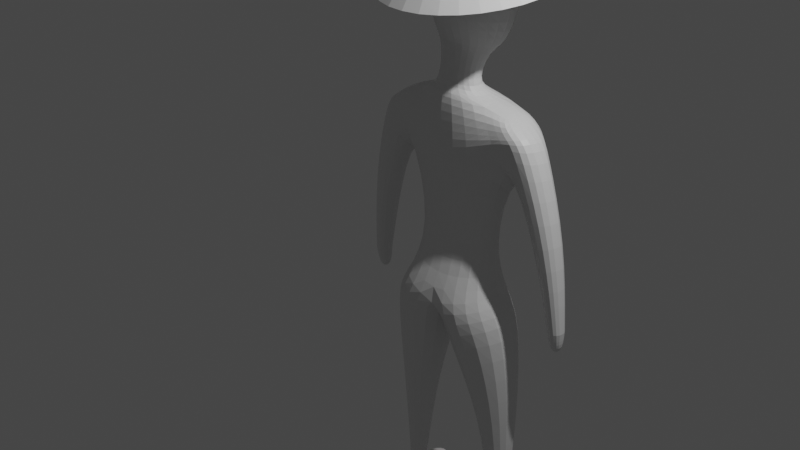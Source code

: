# Source: Basic_Female_Body.blend  (saved by Blender 2.90.8; exported with 4.5.12 LTS)
import bpy
from mathutils import Matrix  # noqa: F401  (used for matrix-valued properties, if any)

bpy.ops.wm.read_factory_settings(use_empty=True)
scene = bpy.context.scene
scene.name = 'Scene'

# ---- collections
col_collection = bpy.data.collections.new('Collection'); scene.collection.children.link(col_collection)

# ---- materials (node trees are filled in below, after node groups)
mat_material = bpy.data.materials.new('Material')
mat_material.alpha_threshold = 0.0
mat_material.use_transparent_shadow = False
mat_material.line_color = (0.0, 0.0, 0.0, 1.0)

# ---- material node trees
mat_material.use_nodes = True; mat_material.node_tree.nodes.clear()
_N = mat_material.node_tree.nodes; _L = mat_material.node_tree.links
n0 = _N.new('ShaderNodeOutputMaterial'); n0.name = 'Material Output'; n0.location = (300, 300)
n1 = _N.new('ShaderNodeBsdfPrincipled'); n1.name = 'Principled BSDF'; n1.location = (10, 300)
n1.distribution = 'GGX'
n1.subsurface_method = 'BURLEY'
n1.inputs[2].default_value = 0.4
n1.inputs[3].default_value = 1.45
n1.inputs[27].default_value = (0.0, 0.0, 0.0, 1.0)
n1.inputs[28].default_value = 1.0
_L.new(n1.outputs[0], n0.inputs[0])
n0.is_active_output = True

# ---- world
world_world = bpy.data.worlds.new('World'); scene.world = world_world
world_world.use_nodes = True; world_world.node_tree.nodes.clear()
_N = world_world.node_tree.nodes; _L = world_world.node_tree.links
n0 = _N.new('ShaderNodeOutputWorld'); n0.name = 'World Output'; n0.location = (300, 300)
n1 = _N.new('ShaderNodeBackground'); n1.name = 'Background'; n1.location = (10, 300)
n1.inputs[0].default_value = (0.05088, 0.05088, 0.05088, 1.0)
_L.new(n1.outputs[0], n0.inputs[0])
n0.is_active_output = True
world_world.color = (0.05088, 0.05088, 0.05088)
world_world.use_sun_shadow = False
world_world.sun_shadow_jitter_overblur = 0.0

# ---- cameras
cam_camera = bpy.data.cameras.new('Camera')
cam_camera.clip_end = 100.0
cam_camera.ortho_scale = 7.314

# ---- lights
light_light = bpy.data.lights.new('Light', 'POINT')
light_light.transmission_factor = 0.0
light_light.energy = 1000.0
light_light.shadow_soft_size = 0.1
light_light.shadow_maximum_resolution = 0.006
light_light.use_absolute_resolution = True

# ---- meshes
me_cube = bpy.data.meshes.new('Cube')
me_cube.from_pydata([(0.0, 1.449, 1.05), (0.0, 1.096, -0.546), (0.0, 0.5047, 1.294), (0.0, 0.7742, -0.546), (-0.4703, 1.201, 1.153), (-0.456, 1.058, -0.546), (-0.4703, 0.7266, 1.153), (-0.456, 0.8439, -0.546), (-0.6161, 1.242, -1.037), (-0.6161, 0.4894, -1.037), (0.0, 1.317, -1.173), (0.0, 0.3086, -1.173), (-0.8662, 1.133, -2.56), (-0.8662, 0.7946, -2.56), (-0.4155, 1.243, -2.56), (-0.4155, 0.6847, -2.56), (-0.7901, 1.051, -3.963), (-0.7901, 0.8766, -3.963), (-0.5579, 1.108, -3.963), (-0.5579, 0.82, -3.963), (0.0, 1.392, -0.1401), (-0.6815, 0.6854, 0.9281), (0.0, 0.5047, 0.3125), (-0.6815, 1.049, 0.4755), (-1.068, 0.6854, 0.8173), (-0.7103, 0.6854, 1.054), (-0.7103, 1.16, 1.054), (-1.068, 1.16, 0.8173), (-1.222, 0.8974, -1.176), (-1.222, 1.101, -1.176), (-1.406, 0.8974, -1.169), (-1.406, 1.101, -1.169), (-1.255, 0.9558, -1.451), (-1.255, 1.093, -1.451), (-1.379, 0.9558, -1.447), (-1.379, 1.093, -1.447), (-1.343, 0.7914, -0.1759), (-1.057, 0.7914, -0.293), (-1.343, 1.13, -0.1759), (-1.057, 1.13, -0.293), (-0.7901, 1.051, -4.082), (-0.7901, 0.8766, -4.082), (-0.5579, 1.108, -4.082), (-0.5579, 0.82, -4.082), (-0.5579, 1.49, -4.004), (-0.7901, 1.434, -4.004), (-0.5579, 1.49, -4.082), (-0.7901, 1.434, -4.082), (-0.7687, 0.8911, -3.86), (-0.5751, 0.8439, -3.86), (-0.7687, 1.036, -3.86), (-0.5751, 1.084, -3.86), (0.0, 0.6421, 1.26), (-0.2103, 0.7151, 1.227), (0.0, 0.9439, 1.26), (-0.2103, 0.8709, 1.227), (0.0, 0.5896, 1.808), (-0.355, 0.7647, 1.749), (0.0, 1.498, 1.478), (-0.1631, 1.373, 1.536), (0.0, 0.3969, 2.221), (-0.3491, 0.5257, 2.163), (0.0, 1.53, 2.221), (-0.5622, 1.401, 2.121), (0.0, 0.6246, 2.631), (-0.3655, 0.6946, 2.573), (0.0, 1.342, 2.631), (-0.3655, 1.272, 2.573), (-0.2648, 0.7686, 1.617), (-0.2648, 1.082, 1.617), (0.0, 0.6701, 1.662), (0.0, 1.181, 1.618), (-0.6663, 0.706, 0.816), (0.0, 1.759, 0.4891), (0.0, 0.5047, 0.8032), (-0.6663, 1.464, 0.624), (-0.8962, 0.6854, 0.9355), (-0.8962, 1.16, 0.9355), (-0.03825, 0.3862, -1.657), (-0.03825, 1.308, -1.657), (-0.854, 1.23, -1.262), (-0.854, 0.5592, -1.262), (-1.406, 0.8974, -1.169), (-1.222, 0.8974, -1.176), (-1.222, 1.101, -1.176), (-1.406, 1.101, -1.169), (-1.406, 0.8974, -1.169), (-1.406, 1.101, -1.169), (-1.222, 0.8974, -1.176), (-1.222, 1.101, -1.176)], [], [(0, 4, 55, 54), (74, 2, 6, 72), (72, 6, 25, 76), (5, 1, 10, 8), (75, 4, 0, 73), (79, 78, 15, 14), (3, 7, 9, 11), (7, 5, 8, 9), (49, 48, 17, 19), (80, 79, 14, 12), (78, 81, 13, 15), (81, 80, 12, 13), (18, 19, 43, 42), (48, 50, 16, 17), (51, 49, 19, 18), (50, 51, 18, 16), (5, 23, 20, 1), (7, 21, 23, 5), (3, 22, 21, 7), (76, 25, 26, 77), (6, 4, 26, 25), (88, 86, 30, 28), (75, 23, 27, 77), (83, 82, 34, 32), (86, 87, 31, 30), (89, 88, 28, 29), (87, 89, 29, 31), (33, 32, 34, 35), (84, 83, 32, 33), (85, 84, 33, 35), (82, 85, 35, 34), (27, 23, 39, 38), (23, 21, 37, 39), (24, 27, 38, 36), (21, 24, 36, 37), (40, 42, 43, 41), (40, 16, 45, 47), (19, 17, 41, 43), (17, 16, 40, 41), (45, 44, 46, 47), (16, 18, 44, 45), (18, 42, 46, 44), (42, 40, 47, 46), (12, 14, 51, 50), (14, 15, 49, 51), (13, 12, 50, 48), (15, 13, 48, 49), (69, 68, 57, 59), (6, 2, 52, 53), (4, 6, 53, 55), (58, 59, 63, 62), (68, 70, 56, 57), (71, 69, 59, 58), (63, 61, 65, 67), (57, 56, 60, 61), (59, 57, 61, 63), (66, 67, 65, 64), (61, 60, 64, 65), (62, 63, 67, 66), (54, 55, 69, 71), (53, 52, 70, 68), (55, 53, 68, 69), (4, 75, 77, 26), (24, 76, 77, 27), (23, 75, 73, 20), (21, 72, 76, 24), (22, 74, 72, 21), (9, 8, 80, 81), (11, 9, 81, 78), (8, 10, 79, 80), (10, 11, 78, 79), (30, 31, 85, 82), (31, 29, 84, 85), (29, 28, 83, 84), (28, 30, 82, 83), (38, 39, 89, 87), (39, 37, 88, 89), (36, 38, 87, 86), (37, 36, 86, 88)])
_uv = me_cube.uv_layers.new(name='UVMap')
_uv.uv.foreach_set('vector', [0.625, 0.5, 0.625, 0.25, 0.625, 0.25, 0.625, 0.5, 0.5454, 0.75, 0.625, 0.75, 0.625, 1.0, 0.5454, 1.0, 0.5454, 1.0, 0.625, 1.0, 0.625, 1.0, 0.5454, 1.0, 0.375, 0.25, 0.375, 0.5, 0.375, 0.5, 0.375, 0.25, 0.5454, 0.25, 0.625, 0.25, 0.625, 0.5, 0.5454, 0.5, 0.0, 0.0, 0.0, 0.0, 0.0, 0.0, 0.0, 0.0, 0.375, 0.75, 0.375, 1.0, 0.375, 1.0, 0.375, 0.75, 0.375, 0.0, 0.375, 0.25, 0.375, 0.25, 0.375, 0.0, 0.375, 0.75, 0.375, 1.0, 0.375, 1.0, 0.375, 0.75, 0.375, 0.25, 0.375, 0.5, 0.375, 0.5, 0.375, 0.25, 0.375, 0.75, 0.375, 1.0, 0.375, 1.0, 0.375, 0.75, 0.375, 0.0, 0.375, 0.25, 0.375, 0.25, 0.375, 0.0, 0.0, 0.0, 0.0, 0.0, 0.0, 0.0, 0.0, 0.0, 0.375, 0.0, 0.375, 0.25, 0.375, 0.25, 0.375, 0.0, 0.0, 0.0, 0.0, 0.0, 0.0, 0.0, 0.0, 0.0, 0.375, 0.25, 0.375, 0.5, 0.375, 0.5, 0.375, 0.25, 0.375, 0.25, 0.4657, 0.25, 0.4657, 0.5, 0.375, 0.5, 0.375, 0.0, 0.4657, 0.0, 0.4657, 0.25, 0.375, 0.25, 0.375, 0.75, 0.4657, 0.75, 0.4657, 1.0, 0.375, 1.0, 0.5454, 0.0, 0.625, 0.0, 0.625, 0.25, 0.5454, 0.25, 0.875, 0.75, 0.875, 0.5, 0.875, 0.5, 0.875, 0.75, 0.4657, 1.0, 0.4657, 1.0, 0.4657, 1.0, 0.4657, 1.0, 0.5454, 0.25, 0.4657, 0.25, 0.4657, 0.25, 0.5454, 0.25, 0.4657, 1.0, 0.4657, 1.0, 0.4657, 1.0, 0.4657, 1.0, 0.4657, 0.0, 0.4657, 0.25, 0.4657, 0.25, 0.4657, 0.0, 0.4657, 0.25, 0.4657, 0.0, 0.4657, 0.0, 0.4657, 0.25, 0.4657, 0.25, 0.4657, 0.25, 0.4657, 0.25, 0.4657, 0.25, 0.4657, 0.25, 0.4657, 0.0, 0.4657, 0.0, 0.4657, 0.25, 0.4657, 0.25, 0.4657, 0.0, 0.4657, 0.0, 0.4657, 0.25, 0.4657, 0.25, 0.4657, 0.25, 0.4657, 0.25, 0.4657, 0.25, 0.4657, 0.0, 0.4657, 0.25, 0.4657, 0.25, 0.4657, 0.0, 0.4657, 0.25, 0.4657, 0.25, 0.4657, 0.25, 0.4657, 0.25, 0.4657, 0.25, 0.4657, 0.0, 0.4657, 0.0, 0.4657, 0.25, 0.4657, 0.0, 0.4657, 0.25, 0.4657, 0.25, 0.4657, 0.0, 0.4657, 1.0, 0.4657, 1.0, 0.4657, 1.0, 0.4657, 1.0, 0.125, 0.5, 0.375, 0.5, 0.375, 0.75, 0.125, 0.75, 0.375, 0.25, 0.375, 0.25, 0.375, 0.25, 0.375, 0.25, 0.375, 0.75, 0.375, 1.0, 0.375, 1.0, 0.375, 0.75, 0.375, 0.0, 0.375, 0.25, 0.375, 0.25, 0.375, 0.0, 0.375, 0.25, 0.375, 0.5, 0.375, 0.5, 0.375, 0.25, 0.375, 0.25, 0.375, 0.5, 0.375, 0.5, 0.375, 0.25, 0.0, 0.0, 0.0, 0.0, 0.0, 0.0, 0.0, 0.0, 0.375, 0.5, 0.125, 0.5, 0.125, 0.5, 0.375, 0.5, 0.375, 0.25, 0.375, 0.5, 0.375, 0.5, 0.375, 0.25, 0.0, 0.0, 0.0, 0.0, 0.0, 0.0, 0.0, 0.0, 0.375, 0.0, 0.375, 0.25, 0.375, 0.25, 0.375, 0.0, 0.375, 0.75, 0.375, 1.0, 0.375, 1.0, 0.375, 0.75, 0.875, 0.5, 0.875, 0.75, 0.875, 0.75, 0.875, 0.5, 0.625, 1.0, 0.625, 0.75, 0.625, 0.75, 0.625, 1.0, 0.875, 0.5, 0.875, 0.75, 0.875, 0.75, 0.875, 0.5, 0.625, 0.5, 0.625, 0.25, 0.625, 0.25, 0.625, 0.5, 0.625, 1.0, 0.625, 0.75, 0.625, 0.75, 0.625, 1.0, 0.625, 0.5, 0.625, 0.25, 0.625, 0.25, 0.625, 0.5, 0.875, 0.5, 0.875, 0.75, 0.875, 0.75, 0.875, 0.5, 0.625, 1.0, 0.625, 0.75, 0.625, 0.75, 0.625, 1.0, 0.875, 0.5, 0.875, 0.75, 0.875, 0.75, 0.875, 0.5, 0.625, 0.5, 0.875, 0.5, 0.875, 0.75, 0.625, 0.75, 0.625, 1.0, 0.625, 0.75, 0.625, 0.75, 0.625, 1.0, 0.625, 0.5, 0.625, 0.25, 0.625, 0.25, 0.625, 0.5, 0.625, 0.5, 0.625, 0.25, 0.625, 0.25, 0.625, 0.5, 0.625, 1.0, 0.625, 0.75, 0.625, 0.75, 0.625, 1.0, 0.875, 0.5, 0.875, 0.75, 0.875, 0.75, 0.875, 0.5, 0.625, 0.25, 0.5454, 0.25, 0.5454, 0.25, 0.625, 0.25, 0.4657, 0.0, 0.5454, 0.0, 0.5454, 0.25, 0.4657, 0.25, 0.4657, 0.25, 0.5454, 0.25, 0.5454, 0.5, 0.4657, 0.5, 0.4657, 1.0, 0.5454, 1.0, 0.5454, 1.0, 0.4657, 1.0, 0.4657, 0.75, 0.5454, 0.75, 0.5454, 1.0, 0.4657, 1.0, 0.375, 0.0, 0.375, 0.25, 0.375, 0.25, 0.375, 0.0, 0.375, 0.75, 0.375, 1.0, 0.375, 1.0, 0.375, 0.75, 0.375, 0.25, 0.375, 0.5, 0.375, 0.5, 0.375, 0.25, 0.0, 0.0, 0.0, 0.0, 0.0, 0.0, 0.0, 0.0, 0.4657, 0.0, 0.4657, 0.25, 0.4657, 0.25, 0.4657, 0.0, 0.4657, 0.25, 0.4657, 0.25, 0.4657, 0.25, 0.4657, 0.25, 0.4657, 0.25, 0.4657, 0.0, 0.4657, 0.0, 0.4657, 0.25, 0.4657, 1.0, 0.4657, 1.0, 0.4657, 1.0, 0.4657, 1.0, 0.4657, 0.25, 0.4657, 0.25, 0.4657, 0.25, 0.4657, 0.25, 0.4657, 0.25, 0.4657, 0.0, 0.4657, 0.0, 0.4657, 0.25, 0.4657, 0.0, 0.4657, 0.25, 0.4657, 0.25, 0.4657, 0.0, 0.4657, 1.0, 0.4657, 1.0, 0.4657, 1.0, 0.4657, 1.0])
me_cube.materials.append(mat_material)
me_cube.use_remesh_preserve_volume = False
me_cube.use_remesh_preserve_attributes = False
me_cube.use_mirror_vertex_groups = False
me_cube.update()
me_cylinder_001 = bpy.data.meshes.new('Cylinder.001')
me_cylinder_001.from_pydata([(-0.01473, 1.06, -1.032), (-0.1578, 0.3006, 0.7646), (0.1808, 1.048, -1.033), (-0.1531, 0.3017, 0.7783), (0.3696, 0.9975, -1.034), (-0.1481, 0.2999, 0.7918), (0.5445, 0.9119, -1.036), (-0.143, 0.2954, 0.8046), (0.6987, 0.7942, -1.036), (-0.138, 0.2882, 0.8162), (0.8264, 0.6489, -1.036), (-0.1332, 0.2788, 0.8262), (0.9225, 0.4816, -1.036), (-0.1289, 0.2674, 0.8342), (0.9834, 0.2985, -1.035), (-0.1253, 0.2546, 0.8398), (1.007, 0.1067, -1.035), (-0.1224, 0.2406, 0.8429), (0.9912, -0.08661, -1.034), (-0.1204, 0.2263, 0.8433), (0.9378, -0.274, -1.034), (-0.1193, 0.212, 0.841), (0.8484, -0.4481, -1.034), (-0.1193, 0.1983, 0.8361), (0.7262, -0.6025, -1.035), (-0.1203, 0.1857, 0.8289), (0.576, -0.7312, -1.036), (-0.1222, 0.1748, 0.8195), (0.4037, -0.8291, -1.037), (-0.125, 0.1659, 0.8083), (0.2158, -0.8926, -1.039), (-0.1286, 0.1595, 0.7958), (0.01963, -0.919, -1.039), (-0.1328, 0.1556, 0.7825), (-0.1773, -0.9071, -1.04), (-0.1375, 0.1546, 0.7688), (-0.3673, -0.8574, -1.04), (-0.1425, 0.1564, 0.7552), (-0.5428, -0.7719, -1.04), (-0.1476, 0.1609, 0.7424), (-0.6972, -0.6537, -1.039), (-0.1527, 0.168, 0.7308), (-0.8243, -0.5076, -1.038), (-0.1574, 0.1774, 0.7208), (-0.9195, -0.3389, -1.037), (-0.1617, 0.1888, 0.7129), (-0.979, -0.1545, -1.035), (-0.1654, 0.2017, 0.7072), (-1.001, 0.03872, -1.034), (-0.1683, 0.2156, 0.7041), (-0.984, 0.233, -1.033), (-0.1703, 0.23, 0.7037), (-0.9295, 0.4208, -1.032), (-0.1713, 0.2443, 0.706), (-0.8393, 0.595, -1.031), (-0.1713, 0.258, 0.7109), (-0.7171, 0.7489, -1.03), (-0.1704, 0.2705, 0.7181), (-0.5675, 0.8766, -1.03), (-0.1685, 0.2814, 0.7275), (-0.3961, 0.9733, -1.03), (-0.1657, 0.2903, 0.7387), (-0.2095, 1.035, -1.031), (-0.1621, 0.2968, 0.7512), (0.206, 0.4408, 0.1763), (0.2644, 0.4335, 0.1679), (0.3202, 0.4148, 0.1598), (0.3714, 0.3854, 0.1524), (0.4159, 0.3465, 0.146), (0.452, 0.2996, 0.1407), (0.4784, 0.2465, 0.1368), (0.494, 0.1892, 0.1345), (0.4983, 0.1299, 0.1337), (0.491, 0.07091, 0.1347), (0.4724, 0.01449, 0.1372), (0.4434, -0.0372, 0.1413), (0.4049, -0.08217, 0.1468), (0.3584, -0.1187, 0.1533), (0.3058, -0.1454, 0.1608), (0.2491, -0.1612, 0.169), (0.1904, -0.1655, 0.1774), (0.132, -0.1581, 0.1858), (0.07619, -0.1394, 0.1938), (0.02503, -0.11, 0.2012), (-0.01948, -0.07117, 0.2077), (-0.05561, -0.02426, 0.213), (-0.082, 0.02886, 0.2168), (-0.09761, 0.08617, 0.2192), (-0.1019, 0.1455, 0.2199), (-0.09458, 0.2045, 0.219), (-0.07604, 0.2609, 0.2164), (-0.04697, 0.3126, 0.2123), (-0.008472, 0.3575, 0.2069), (0.03797, 0.3941, 0.2003), (0.09056, 0.4207, 0.1928), (0.1473, 0.4365, 0.1847), (0.09442, 0.7289, -0.7471), (0.2139, 0.695, -0.7576), (0.3243, 0.6388, -0.767), (0.4214, 0.5624, -0.7749), (0.5014, 0.4688, -0.7813), (0.561, 0.3614, -0.7859), (0.5979, 0.2445, -0.7886), (0.6108, 0.1224, -0.7894), (0.5993, 4.729e-05, -0.7884), (0.5639, -0.1177, -0.7855), (0.5059, -0.2265, -0.781), (0.4273, -0.3224, -0.7751), (0.3314, -0.4015, -0.7678), (0.2217, -0.4607, -0.7594), (0.1027, -0.4978, -0.7502), (-0.02119, -0.5114, -0.7403), (-0.1451, -0.5011, -0.7302), (-0.2643, -0.4672, -0.7202), (-0.3743, -0.4111, -0.7106), (-0.471, -0.3348, -0.7018), (-0.5506, -0.2413, -0.6941), (-0.6102, -0.1342, -0.6878), (-0.6471, -0.01766, -0.6835), (-0.66, 0.1041, -0.6814), (-0.6485, 0.2264, -0.6816), (-0.6133, 0.3442, -0.684), (-0.5554, 0.4531, -0.6888), (-0.4771, 0.549, -0.6955), (-0.3816, 0.6282, -0.704), (-0.2723, 0.6877, -0.7139), (-0.1535, 0.7252, -0.7248), (-0.02964, 0.7391, -0.736), (0.1417, 0.9589, -0.9362), (0.3121, 0.9136, -0.9391), (0.47, 0.8363, -0.9414), (0.6093, 0.7301, -0.943), (0.7247, 0.5989, -0.944), (0.8114, 0.4479, -0.9444), (0.8663, 0.2827, -0.9444), (0.8872, 0.1098, -0.944), (0.8734, -0.06435, -0.9434), (0.8255, -0.2327, -0.9427), (0.7453, -0.389, -0.9421), (0.6357, -0.5273, -0.9416), (0.5011, -0.6425, -0.9413), (0.3465, -0.73, -0.941), (0.1781, -0.7864, -0.9406), (0.002182, -0.8092, -0.9399), (-0.1743, -0.7978, -0.9389), (-0.3448, -0.7527, -0.9375), (-0.5026, -0.6756, -0.9357), (-0.6415, -0.5693, -0.9337), (-0.7565, -0.438, -0.9314), (-0.843, -0.2866, -0.9291), (-0.8975, -0.1212, -0.9269), (-0.9181, 0.05216, -0.9252), (-0.9041, 0.2266, -0.9239), (-0.8561, 0.3954, -0.9232), (-0.7757, 0.5519, -0.9232), (-0.6663, 0.6903, -0.9239), (-0.5321, 0.805, -0.9252), (-0.3781, 0.8921, -0.9274), (-0.2101, 0.948, -0.9301), (-0.03467, 0.9706, -0.9331), (0.08939, 0.5779, -0.37), (0.1763, 0.5676, -0.3818), (0.2596, 0.5405, -0.3931), (0.3359, 0.4976, -0.4035), (0.4024, 0.4405, -0.4125), (0.4565, 0.3714, -0.4199), (0.4961, 0.2932, -0.4253), (0.5198, 0.2088, -0.4286), (0.5266, 0.1213, -0.4296), (0.5162, 0.03411, -0.4284), (0.489, -0.04937, -0.4249), (0.4462, -0.126, -0.4193), (0.3893, -0.1927, -0.4117), (0.3204, -0.247, -0.4026), (0.2424, -0.2869, -0.3921), (0.1581, -0.3106, -0.3808), (0.0708, -0.3174, -0.369), (-0.01608, -0.3071, -0.3572), (-0.09929, -0.28, -0.3458), (-0.1756, -0.2371, -0.3353), (-0.2421, -0.1802, -0.326), (-0.2962, -0.1113, -0.3184), (-0.3359, -0.03305, -0.3128), (-0.3595, 0.05144, -0.3094), (-0.3663, 0.1389, -0.3082), (-0.3559, 0.2261, -0.3095), (-0.3287, 0.3096, -0.3131), (-0.2858, 0.3861, -0.3188), (-0.2289, 0.4529, -0.3266), (-0.1601, 0.5072, -0.3359), (-0.08215, 0.547, -0.3466), (0.002107, 0.5709, -0.3581), (0.1773, 0.4935, -0.03269), (0.2458, 0.4849, -0.04253), (0.3113, 0.4629, -0.05197), (0.3713, 0.4285, -0.06064), (0.4234, 0.3829, -0.06822), (0.4658, 0.3279, -0.0744), (0.4967, 0.2657, -0.07896), (0.515, 0.1985, -0.08171), (0.52, 0.1289, -0.08255), (0.5115, 0.05979, -0.08145), (0.4898, -0.006369, -0.07846), (0.4557, -0.06697, -0.07368), (0.4105, -0.1197, -0.06729), (0.3561, -0.1625, -0.05956), (0.2944, -0.1938, -0.05076), (0.2279, -0.2123, -0.04125), (0.1591, -0.2173, -0.03138), (0.09064, -0.2087, -0.02154), (0.02517, -0.1868, -0.0121), (-0.03481, -0.1524, -0.003428), (-0.08699, -0.1068, 0.004146), (-0.1294, -0.0518, 0.01033), (-0.1603, 0.01049, 0.01489), (-0.1786, 0.07768, 0.01764), (-0.1836, 0.1472, 0.01848), (-0.175, 0.2164, 0.01738), (-0.1533, 0.2825, 0.01439), (-0.1192, 0.3431, 0.009606), (-0.07409, 0.3958, 0.003225), (-0.01964, 0.4387, -0.004511), (0.04202, 0.4699, -0.01331), (0.1085, 0.4884, -0.02282), (0.126, 0.6306, -0.5838), (0.2238, 0.6007, -0.5959), (0.3138, 0.5525, -0.6068), (0.3925, 0.4877, -0.6163), (0.4568, 0.409, -0.6239), (0.5043, 0.3192, -0.6296), (0.533, 0.222, -0.633), (0.542, 0.1209, -0.6342), (0.531, 0.02033, -0.633), (0.5004, -0.07625, -0.6295), (0.4512, -0.1651, -0.6238), (0.3855, -0.2429, -0.6162), (0.3055, -0.3062, -0.6069), (0.2148, -0.353, -0.5962), (0.1165, -0.3815, -0.5845), (0.01465, -0.3905, -0.5721), (-0.08701, -0.3799, -0.5596), (-0.1845, -0.3498, -0.5473), (-0.2742, -0.3017, -0.5358), (-0.3526, -0.2371, -0.5255), (-0.4169, -0.1588, -0.5167), (-0.4644, -0.06955, -0.51), (-0.4933, 0.02705, -0.5057), (-0.5023, 0.1277, -0.5041), (-0.4913, 0.2283, -0.5052), (-0.4608, 0.3248, -0.5089), (-0.4119, 0.4136, -0.5151), (-0.3464, 0.4913, -0.5235), (-0.2667, 0.5553, -0.5338), (-0.1761, 0.6027, -0.5456), (-0.07785, 0.6317, -0.5581), (0.02413, 0.6411, -0.5711), (0.08298, 0.3685, 0.5907), (0.1061, 0.3682, 0.6062), (0.1288, 0.3615, 0.6214), (0.1503, 0.3489, 0.6357), (0.1698, 0.3307, 0.6486), (0.1865, 0.3078, 0.6596), (0.1998, 0.2808, 0.6683), (0.2091, 0.251, 0.6744), (0.2141, 0.2194, 0.6775), (0.2146, 0.1873, 0.6776), (0.2106, 0.1559, 0.6747), (0.2022, 0.1263, 0.6689), (0.1899, 0.09984, 0.6604), (0.1739, 0.07739, 0.6496), (0.155, 0.05986, 0.6368), (0.1339, 0.04791, 0.6226), (0.1113, 0.04201, 0.6074), (0.08823, 0.04238, 0.592), (0.06549, 0.04902, 0.5768), (0.04396, 0.06165, 0.5624), (0.02448, 0.07981, 0.5495), (0.007788, 0.1028, 0.5385), (-0.005467, 0.1297, 0.5298), (-0.01478, 0.1595, 0.5238), (-0.01979, 0.1911, 0.5206), (-0.02031, 0.2232, 0.5205), (-0.01631, 0.2547, 0.5234), (-0.007951, 0.2842, 0.5292), (0.004445, 0.3107, 0.5377), (0.0204, 0.3332, 0.5485), (0.03931, 0.3507, 0.5613), (0.06044, 0.3626, 0.5756), (0.225, 0.4095, 0.3593), (0.2686, 0.396, 0.3627), (0.3089, 0.3736, 0.3659), (0.3443, 0.3433, 0.3689), (0.3736, 0.3062, 0.3715), (0.3955, 0.2637, 0.3735), (0.4092, 0.2175, 0.3751), (0.4143, 0.1693, 0.376), (0.4105, 0.1209, 0.3762), (0.3979, 0.07435, 0.3758), (0.377, 0.03128, 0.3747), (0.3487, -0.006598, 0.373), (0.314, -0.03784, 0.3707), (0.2743, -0.06124, 0.368), (0.2311, -0.0759, 0.365), (0.186, -0.08126, 0.3617), (0.1408, -0.07711, 0.3583), (0.09724, -0.06362, 0.3549), (0.05696, -0.04129, 0.3517), (0.02151, -0.01098, 0.3487), (-0.007736, 0.02613, 0.3461), (-0.02965, 0.06862, 0.344), (-0.0434, 0.1149, 0.3425), (-0.04845, 0.1631, 0.3416), (-0.04461, 0.2114, 0.3414), (-0.03203, 0.258, 0.3418), (-0.01118, 0.3011, 0.3429), (0.01712, 0.3389, 0.3446), (0.0518, 0.3702, 0.3468), (0.09151, 0.3936, 0.3495), (0.1347, 0.4083, 0.3526), (0.1798, 0.4136, 0.3559), (-0.3432, 0.2193, 0.844), (-0.3442, 0.219, 0.8409), (-0.342, 0.2189, 0.847), (-0.3409, 0.2179, 0.8499), (-0.3398, 0.2163, 0.8525), (-0.3387, 0.2142, 0.8547), (-0.3377, 0.2116, 0.8565), (-0.3369, 0.2087, 0.8577), (-0.3363, 0.2056, 0.8584), (-0.3358, 0.2024, 0.8585), (-0.3356, 0.1992, 0.858), (-0.3356, 0.1961, 0.8569), (-0.3358, 0.1933, 0.8553), (-0.3362, 0.1909, 0.8532), (-0.3369, 0.1889, 0.8507), (-0.3377, 0.1875, 0.8479), (-0.3386, 0.1866, 0.8449), (-0.3397, 0.1864, 0.8418), (-0.3408, 0.1868, 0.8388), (-0.3419, 0.1878, 0.8359), (-0.3431, 0.1894, 0.8333), (-0.3441, 0.1915, 0.8311), (-0.3451, 0.194, 0.8293), (-0.3459, 0.1969, 0.8281), (-0.3465, 0.2, 0.8274), (-0.347, 0.2032, 0.8273), (-0.3472, 0.2064, 0.8278), (-0.3472, 0.2095, 0.8289), (-0.347, 0.2123, 0.8305), (-0.3466, 0.2148, 0.8326), (-0.346, 0.2167, 0.8351), (-0.3452, 0.2182, 0.8379)], [], [(256, 1, 3, 257), (257, 3, 5, 258), (258, 5, 7, 259), (259, 7, 9, 260), (260, 9, 11, 261), (261, 11, 13, 262), (262, 13, 15, 263), (263, 15, 17, 264), (264, 17, 19, 265), (265, 19, 21, 266), (266, 21, 23, 267), (267, 23, 25, 268), (268, 25, 27, 269), (269, 27, 29, 270), (270, 29, 31, 271), (271, 31, 33, 272), (272, 33, 35, 273), (273, 35, 37, 274), (274, 37, 39, 275), (275, 39, 41, 276), (276, 41, 43, 277), (277, 43, 45, 278), (278, 45, 47, 279), (279, 47, 49, 280), (280, 49, 51, 281), (281, 51, 53, 282), (282, 53, 55, 283), (283, 55, 57, 284), (284, 57, 59, 285), (285, 59, 61, 286), (59, 57, 348, 349), (286, 61, 63, 287), (287, 63, 1, 256), (0, 2, 4, 6, 8, 10, 12, 14, 16, 18, 20, 22, 24, 26, 28, 30, 32, 34, 36, 38, 40, 42, 44, 46, 48, 50, 52, 54, 56, 58, 60, 62), (223, 95, 64, 192), (222, 94, 95, 223), (221, 93, 94, 222), (220, 92, 93, 221), (219, 91, 92, 220), (218, 90, 91, 219), (217, 89, 90, 218), (216, 88, 89, 217), (215, 87, 88, 216), (214, 86, 87, 215), (213, 85, 86, 214), (212, 84, 85, 213), (211, 83, 84, 212), (210, 82, 83, 211), (209, 81, 82, 210), (208, 80, 81, 209), (207, 79, 80, 208), (206, 78, 79, 207), (205, 77, 78, 206), (204, 76, 77, 205), (203, 75, 76, 204), (202, 74, 75, 203), (201, 73, 74, 202), (200, 72, 73, 201), (199, 71, 72, 200), (198, 70, 71, 199), (197, 69, 70, 198), (196, 68, 69, 197), (195, 67, 68, 196), (194, 66, 67, 195), (193, 65, 66, 194), (192, 64, 65, 193), (159, 127, 96, 128), (128, 96, 97, 129), (129, 97, 98, 130), (130, 98, 99, 131), (131, 99, 100, 132), (132, 100, 101, 133), (133, 101, 102, 134), (134, 102, 103, 135), (135, 103, 104, 136), (136, 104, 105, 137), (137, 105, 106, 138), (138, 106, 107, 139), (139, 107, 108, 140), (140, 108, 109, 141), (141, 109, 110, 142), (142, 110, 111, 143), (143, 111, 112, 144), (144, 112, 113, 145), (145, 113, 114, 146), (146, 114, 115, 147), (147, 115, 116, 148), (148, 116, 117, 149), (149, 117, 118, 150), (150, 118, 119, 151), (151, 119, 120, 152), (152, 120, 121, 153), (153, 121, 122, 154), (154, 122, 123, 155), (155, 123, 124, 156), (156, 124, 125, 157), (157, 125, 126, 158), (158, 126, 127, 159), (62, 158, 159, 0), (60, 157, 158, 62), (58, 156, 157, 60), (56, 155, 156, 58), (54, 154, 155, 56), (52, 153, 154, 54), (50, 152, 153, 52), (48, 151, 152, 50), (46, 150, 151, 48), (44, 149, 150, 46), (42, 148, 149, 44), (40, 147, 148, 42), (38, 146, 147, 40), (36, 145, 146, 38), (34, 144, 145, 36), (32, 143, 144, 34), (30, 142, 143, 32), (28, 141, 142, 30), (26, 140, 141, 28), (24, 139, 140, 26), (22, 138, 139, 24), (20, 137, 138, 22), (18, 136, 137, 20), (16, 135, 136, 18), (14, 134, 135, 16), (12, 133, 134, 14), (10, 132, 133, 12), (8, 131, 132, 10), (6, 130, 131, 8), (4, 129, 130, 6), (2, 128, 129, 4), (0, 159, 128, 2), (255, 160, 161, 224), (224, 161, 162, 225), (225, 162, 163, 226), (226, 163, 164, 227), (227, 164, 165, 228), (228, 165, 166, 229), (229, 166, 167, 230), (230, 167, 168, 231), (231, 168, 169, 232), (232, 169, 170, 233), (233, 170, 171, 234), (234, 171, 172, 235), (235, 172, 173, 236), (236, 173, 174, 237), (237, 174, 175, 238), (238, 175, 176, 239), (239, 176, 177, 240), (240, 177, 178, 241), (241, 178, 179, 242), (242, 179, 180, 243), (243, 180, 181, 244), (244, 181, 182, 245), (245, 182, 183, 246), (246, 183, 184, 247), (247, 184, 185, 248), (248, 185, 186, 249), (249, 186, 187, 250), (250, 187, 188, 251), (251, 188, 189, 252), (252, 189, 190, 253), (253, 190, 191, 254), (254, 191, 160, 255), (160, 192, 193, 161), (161, 193, 194, 162), (162, 194, 195, 163), (163, 195, 196, 164), (164, 196, 197, 165), (165, 197, 198, 166), (166, 198, 199, 167), (167, 199, 200, 168), (168, 200, 201, 169), (169, 201, 202, 170), (170, 202, 203, 171), (171, 203, 204, 172), (172, 204, 205, 173), (173, 205, 206, 174), (174, 206, 207, 175), (175, 207, 208, 176), (176, 208, 209, 177), (177, 209, 210, 178), (178, 210, 211, 179), (179, 211, 212, 180), (180, 212, 213, 181), (181, 213, 214, 182), (182, 214, 215, 183), (183, 215, 216, 184), (184, 216, 217, 185), (185, 217, 218, 186), (186, 218, 219, 187), (187, 219, 220, 188), (188, 220, 221, 189), (189, 221, 222, 190), (190, 222, 223, 191), (191, 223, 192, 160), (126, 254, 255, 127), (125, 253, 254, 126), (124, 252, 253, 125), (123, 251, 252, 124), (122, 250, 251, 123), (121, 249, 250, 122), (120, 248, 249, 121), (119, 247, 248, 120), (118, 246, 247, 119), (117, 245, 246, 118), (116, 244, 245, 117), (115, 243, 244, 116), (114, 242, 243, 115), (113, 241, 242, 114), (112, 240, 241, 113), (111, 239, 240, 112), (110, 238, 239, 111), (109, 237, 238, 110), (108, 236, 237, 109), (107, 235, 236, 108), (106, 234, 235, 107), (105, 233, 234, 106), (104, 232, 233, 105), (103, 231, 232, 104), (102, 230, 231, 103), (101, 229, 230, 102), (100, 228, 229, 101), (99, 227, 228, 100), (98, 226, 227, 99), (97, 225, 226, 98), (96, 224, 225, 97), (127, 255, 224, 96), (318, 287, 256, 319), (317, 286, 287, 318), (316, 285, 286, 317), (315, 284, 285, 316), (314, 283, 284, 315), (313, 282, 283, 314), (312, 281, 282, 313), (311, 280, 281, 312), (310, 279, 280, 311), (309, 278, 279, 310), (308, 277, 278, 309), (307, 276, 277, 308), (306, 275, 276, 307), (305, 274, 275, 306), (304, 273, 274, 305), (303, 272, 273, 304), (302, 271, 272, 303), (301, 270, 271, 302), (300, 269, 270, 301), (299, 268, 269, 300), (298, 267, 268, 299), (297, 266, 267, 298), (296, 265, 266, 297), (295, 264, 265, 296), (294, 263, 264, 295), (293, 262, 263, 294), (292, 261, 262, 293), (291, 260, 261, 292), (290, 259, 260, 291), (289, 258, 259, 290), (288, 257, 258, 289), (319, 256, 257, 288), (64, 319, 288, 65), (65, 288, 289, 66), (66, 289, 290, 67), (67, 290, 291, 68), (68, 291, 292, 69), (69, 292, 293, 70), (70, 293, 294, 71), (71, 294, 295, 72), (72, 295, 296, 73), (73, 296, 297, 74), (74, 297, 298, 75), (75, 298, 299, 76), (76, 299, 300, 77), (77, 300, 301, 78), (78, 301, 302, 79), (79, 302, 303, 80), (80, 303, 304, 81), (81, 304, 305, 82), (82, 305, 306, 83), (83, 306, 307, 84), (84, 307, 308, 85), (85, 308, 309, 86), (86, 309, 310, 87), (87, 310, 311, 88), (88, 311, 312, 89), (89, 312, 313, 90), (90, 313, 314, 91), (91, 314, 315, 92), (92, 315, 316, 93), (93, 316, 317, 94), (94, 317, 318, 95), (95, 318, 319, 64), (320, 321, 351, 350, 349, 348, 347, 346, 345, 344, 343, 342, 341, 340, 339, 338, 337, 336, 335, 334, 333, 332, 331, 330, 329, 328, 327, 326, 325, 324, 323, 322), (15, 13, 326, 327), (33, 31, 335, 336), (51, 49, 344, 345), (7, 5, 322, 323), (25, 23, 331, 332), (43, 41, 340, 341), (61, 59, 349, 350), (17, 15, 327, 328), (35, 33, 336, 337), (53, 51, 345, 346), (9, 7, 323, 324), (27, 25, 332, 333), (45, 43, 341, 342), (63, 61, 350, 351), (19, 17, 328, 329), (37, 35, 337, 338), (55, 53, 346, 347), (11, 9, 324, 325), (29, 27, 333, 334), (47, 45, 342, 343), (3, 1, 321, 320), (1, 63, 351, 321), (21, 19, 329, 330), (39, 37, 338, 339), (57, 55, 347, 348), (13, 11, 325, 326), (31, 29, 334, 335), (49, 47, 343, 344), (5, 3, 320, 322), (23, 21, 330, 331), (41, 39, 339, 340)])
_uv = me_cylinder_001.uv_layers.new(name='UVMap')
_uv.uv.foreach_set('vector', [1.0, 0.974, 1.0, 1.0, 0.9688, 1.0, 0.9688, 0.974, 0.9688, 0.974, 0.9688, 1.0, 0.9375, 1.0, 0.9375, 0.974, 0.9375, 0.974, 0.9375, 1.0, 0.9062, 1.0, 0.9062, 0.974, 0.9062, 0.974, 0.9062, 1.0, 0.875, 1.0, 0.875, 0.974, 0.875, 0.974, 0.875, 1.0, 0.8438, 1.0, 0.8438, 0.974, 0.8438, 0.974, 0.8438, 1.0, 0.8125, 1.0, 0.8125, 0.974, 0.8125, 0.974, 0.8125, 1.0, 0.7812, 1.0, 0.7812, 0.974, 0.7812, 0.974, 0.7812, 1.0, 0.75, 1.0, 0.75, 0.974, 0.75, 0.974, 0.75, 1.0, 0.7188, 1.0, 0.7188, 0.974, 0.7188, 0.974, 0.7188, 1.0, 0.6875, 1.0, 0.6875, 0.974, 0.6875, 0.974, 0.6875, 1.0, 0.6562, 1.0, 0.6562, 0.974, 0.6562, 0.974, 0.6562, 1.0, 0.625, 1.0, 0.625, 0.974, 0.625, 0.974, 0.625, 1.0, 0.5938, 1.0, 0.5937, 0.974, 0.5937, 0.974, 0.5938, 1.0, 0.5625, 1.0, 0.5625, 0.974, 0.5625, 0.974, 0.5625, 1.0, 0.5312, 1.0, 0.5312, 0.974, 0.5312, 0.974, 0.5312, 1.0, 0.5, 1.0, 0.5, 0.974, 0.5, 0.974, 0.5, 1.0, 0.4688, 1.0, 0.4688, 0.974, 0.4688, 0.974, 0.4688, 1.0, 0.4375, 1.0, 0.4375, 0.974, 0.4375, 0.974, 0.4375, 1.0, 0.4062, 1.0, 0.4062, 0.974, 0.4062, 0.974, 0.4062, 1.0, 0.375, 1.0, 0.375, 0.974, 0.375, 0.974, 0.375, 1.0, 0.3438, 1.0, 0.3438, 0.974, 0.3438, 0.974, 0.3438, 1.0, 0.3125, 1.0, 0.3125, 0.974, 0.3125, 0.974, 0.3125, 1.0, 0.2812, 1.0, 0.2812, 0.974, 0.2812, 0.974, 0.2812, 1.0, 0.25, 1.0, 0.25, 0.974, 0.25, 0.974, 0.25, 1.0, 0.2188, 1.0, 0.2188, 0.974, 0.2188, 0.974, 0.2188, 1.0, 0.1875, 1.0, 0.1875, 0.974, 0.1875, 0.974, 0.1875, 1.0, 0.1562, 1.0, 0.1563, 0.974, 0.1563, 0.974, 0.1562, 1.0, 0.125, 1.0, 0.125, 0.974, 0.125, 0.974, 0.125, 1.0, 0.09375, 1.0, 0.09375, 0.974, 0.09375, 0.974, 0.09375, 1.0, 0.0625, 1.0, 0.0625, 0.974, 0.09375, 1.0, 0.125, 1.0, 0.125, 1.0, 0.09375, 1.0, 0.0625, 0.974, 0.0625, 1.0, 0.03125, 1.0, 0.03125, 0.974, 0.03125, 0.974, 0.03125, 1.0, 0.0, 1.0, 0.0, 0.974, 0.75, 0.49, 0.7968, 0.4854, 0.8418, 0.4717, 0.8833, 0.4496, 0.9197, 0.4197, 0.9496, 0.3833, 0.9717, 0.3418, 0.9854, 0.2968, 0.99, 0.25, 0.9854, 0.2032, 0.9717, 0.1582, 0.9496, 0.1167, 0.9197, 0.08029, 0.8833, 0.05045, 0.8418, 0.02827, 0.7968, 0.01461, 0.75, 0.01, 0.7032, 0.01461, 0.6582, 0.02827, 0.6167, 0.05045, 0.5803, 0.08029, 0.5504, 0.1167, 0.5283, 0.1582, 0.5146, 0.2032, 0.51, 0.25, 0.5146, 0.2968, 0.5283, 0.3418, 0.5504, 0.3833, 0.5803, 0.4197, 0.6167, 0.4496, 0.6582, 0.4717, 0.7032, 0.4854, 0.03125, 0.8915, 0.03125, 0.9481, 0.0, 0.9481, 0.0, 0.8915, 0.0625, 0.8915, 0.0625, 0.9481, 0.03125, 0.9481, 0.03125, 0.8915, 0.09375, 0.8915, 0.09375, 0.9481, 0.0625, 0.9481, 0.0625, 0.8915, 0.125, 0.8915, 0.125, 0.9481, 0.09375, 0.9481, 0.09375, 0.8915, 0.1562, 0.8915, 0.1562, 0.9481, 0.125, 0.9481, 0.125, 0.8915, 0.1875, 0.8915, 0.1875, 0.9481, 0.1562, 0.9481, 0.1562, 0.8915, 0.2188, 0.8915, 0.2188, 0.9481, 0.1875, 0.9481, 0.1875, 0.8915, 0.25, 0.8915, 0.25, 0.9481, 0.2188, 0.9481, 0.2188, 0.8915, 0.2812, 0.8915, 0.2812, 0.9481, 0.25, 0.9481, 0.25, 0.8915, 0.3125, 0.8915, 0.3125, 0.9481, 0.2812, 0.9481, 0.2812, 0.8915, 0.3437, 0.8915, 0.3438, 0.9481, 0.3125, 0.9481, 0.3125, 0.8915, 0.375, 0.8915, 0.375, 0.9481, 0.3438, 0.9481, 0.3437, 0.8915, 0.4062, 0.8915, 0.4062, 0.9481, 0.375, 0.9481, 0.375, 0.8915, 0.4375, 0.8915, 0.4375, 0.9481, 0.4062, 0.9481, 0.4062, 0.8915, 0.4688, 0.8915, 0.4687, 0.9481, 0.4375, 0.9481, 0.4375, 0.8915, 0.5, 0.8915, 0.5, 0.9481, 0.4687, 0.9481, 0.4688, 0.8915, 0.5313, 0.8915, 0.5312, 0.9481, 0.5, 0.9481, 0.5, 0.8915, 0.5625, 0.8915, 0.5625, 0.9481, 0.5312, 0.9481, 0.5313, 0.8915, 0.5938, 0.8915, 0.5938, 0.9481, 0.5625, 0.9481, 0.5625, 0.8915, 0.625, 0.8915, 0.625, 0.9481, 0.5938, 0.9481, 0.5938, 0.8915, 0.6562, 0.8915, 0.6562, 0.9481, 0.625, 0.9481, 0.625, 0.8915, 0.6875, 0.8915, 0.6875, 0.9481, 0.6562, 0.9481, 0.6562, 0.8915, 0.7187, 0.8915, 0.7188, 0.9481, 0.6875, 0.9481, 0.6875, 0.8915, 0.75, 0.8915, 0.75, 0.9481, 0.7188, 0.9481, 0.7187, 0.8915, 0.7812, 0.8915, 0.7813, 0.9481, 0.75, 0.9481, 0.75, 0.8915, 0.8125, 0.8915, 0.8125, 0.9481, 0.7813, 0.9481, 0.7812, 0.8915, 0.8438, 0.8915, 0.8438, 0.9481, 0.8125, 0.9481, 0.8125, 0.8915, 0.875, 0.8915, 0.875, 0.9481, 0.8438, 0.9481, 0.8438, 0.8915, 0.9063, 0.8915, 0.9062, 0.9481, 0.875, 0.9481, 0.875, 0.8915, 0.9375, 0.8915, 0.9375, 0.9481, 0.9062, 0.9481, 0.9063, 0.8915, 0.9688, 0.8915, 0.9688, 0.9481, 0.9375, 0.9481, 0.9375, 0.8915, 1.0, 0.8915, 1.0, 0.9481, 0.9688, 0.9481, 0.9688, 0.8915, 1.0, 0.5642, 1.0, 0.6284, 0.9688, 0.6284, 0.9688, 0.5642, 0.9688, 0.5642, 0.9688, 0.6284, 0.9375, 0.6284, 0.9375, 0.5642, 0.9375, 0.5642, 0.9375, 0.6284, 0.9062, 0.6284, 0.9063, 0.5642, 0.9063, 0.5642, 0.9062, 0.6284, 0.875, 0.6284, 0.875, 0.5642, 0.875, 0.5642, 0.875, 0.6284, 0.8438, 0.6284, 0.8437, 0.5642, 0.8437, 0.5642, 0.8438, 0.6284, 0.8125, 0.6284, 0.8125, 0.5642, 0.8125, 0.5642, 0.8125, 0.6284, 0.7812, 0.6284, 0.7812, 0.5642, 0.7812, 0.5642, 0.7812, 0.6284, 0.75, 0.6284, 0.75, 0.5642, 0.75, 0.5642, 0.75, 0.6284, 0.7188, 0.6284, 0.7188, 0.5642, 0.7188, 0.5642, 0.7188, 0.6284, 0.6875, 0.6284, 0.6875, 0.5642, 0.6875, 0.5642, 0.6875, 0.6284, 0.6562, 0.6284, 0.6562, 0.5642, 0.6562, 0.5642, 0.6562, 0.6284, 0.625, 0.6284, 0.625, 0.5642, 0.625, 0.5642, 0.625, 0.6284, 0.5938, 0.6284, 0.5937, 0.5642, 0.5937, 0.5642, 0.5938, 0.6284, 0.5625, 0.6284, 0.5625, 0.5642, 0.5625, 0.5642, 0.5625, 0.6284, 0.5312, 0.6284, 0.5313, 0.5642, 0.5313, 0.5642, 0.5312, 0.6284, 0.5, 0.6284, 0.5, 0.5642, 0.5, 0.5642, 0.5, 0.6284, 0.4688, 0.6284, 0.4687, 0.5642, 0.4687, 0.5642, 0.4688, 0.6284, 0.4375, 0.6284, 0.4375, 0.5642, 0.4375, 0.5642, 0.4375, 0.6284, 0.4062, 0.6284, 0.4063, 0.5642, 0.4063, 0.5642, 0.4062, 0.6284, 0.375, 0.6284, 0.375, 0.5642, 0.375, 0.5642, 0.375, 0.6284, 0.3438, 0.6284, 0.3437, 0.5642, 0.3437, 0.5642, 0.3438, 0.6284, 0.3125, 0.6284, 0.3125, 0.5642, 0.3125, 0.5642, 0.3125, 0.6284, 0.2812, 0.6284, 0.2813, 0.5642, 0.2813, 0.5642, 0.2812, 0.6284, 0.25, 0.6284, 0.25, 0.5642, 0.25, 0.5642, 0.25, 0.6284, 0.2188, 0.6284, 0.2187, 0.5642, 0.2187, 0.5642, 0.2188, 0.6284, 0.1875, 0.6284, 0.1875, 0.5642, 0.1875, 0.5642, 0.1875, 0.6284, 0.1562, 0.6284, 0.1562, 0.5642, 0.1562, 0.5642, 0.1562, 0.6284, 0.125, 0.6284, 0.125, 0.5642, 0.125, 0.5642, 0.125, 0.6284, 0.09375, 0.6284, 0.09375, 0.5642, 0.09375, 0.5642, 0.09375, 0.6284, 0.0625, 0.6284, 0.0625, 0.5642, 0.0625, 0.5642, 0.0625, 0.6284, 0.03125, 0.6284, 0.03125, 0.5642, 0.03125, 0.5642, 0.03125, 0.6284, 0.0, 0.6284, 0.0, 0.5642, 0.03125, 0.5, 0.03125, 0.5642, 0.0, 0.5642, 0.0, 0.5, 0.0625, 0.5, 0.0625, 0.5642, 0.03125, 0.5642, 0.03125, 0.5, 0.09375, 0.5, 0.09375, 0.5642, 0.0625, 0.5642, 0.0625, 0.5, 0.125, 0.5, 0.125, 0.5642, 0.09375, 0.5642, 0.09375, 0.5, 0.1562, 0.5, 0.1562, 0.5642, 0.125, 0.5642, 0.125, 0.5, 0.1875, 0.5, 0.1875, 0.5642, 0.1562, 0.5642, 0.1562, 0.5, 0.2188, 0.5, 0.2187, 0.5642, 0.1875, 0.5642, 0.1875, 0.5, 0.25, 0.5, 0.25, 0.5642, 0.2187, 0.5642, 0.2188, 0.5, 0.2812, 0.5, 0.2813, 0.5642, 0.25, 0.5642, 0.25, 0.5, 0.3125, 0.5, 0.3125, 0.5642, 0.2813, 0.5642, 0.2812, 0.5, 0.3438, 0.5, 0.3437, 0.5642, 0.3125, 0.5642, 0.3125, 0.5, 0.375, 0.5, 0.375, 0.5642, 0.3437, 0.5642, 0.3438, 0.5, 0.4062, 0.5, 0.4063, 0.5642, 0.375, 0.5642, 0.375, 0.5, 0.4375, 0.5, 0.4375, 0.5642, 0.4063, 0.5642, 0.4062, 0.5, 0.4688, 0.5, 0.4687, 0.5642, 0.4375, 0.5642, 0.4375, 0.5, 0.5, 0.5, 0.5, 0.5642, 0.4687, 0.5642, 0.4688, 0.5, 0.5312, 0.5, 0.5313, 0.5642, 0.5, 0.5642, 0.5, 0.5, 0.5625, 0.5, 0.5625, 0.5642, 0.5313, 0.5642, 0.5312, 0.5, 0.5938, 0.5, 0.5937, 0.5642, 0.5625, 0.5642, 0.5625, 0.5, 0.625, 0.5, 0.625, 0.5642, 0.5937, 0.5642, 0.5938, 0.5, 0.6562, 0.5, 0.6562, 0.5642, 0.625, 0.5642, 0.625, 0.5, 0.6875, 0.5, 0.6875, 0.5642, 0.6562, 0.5642, 0.6562, 0.5, 0.7188, 0.5, 0.7188, 0.5642, 0.6875, 0.5642, 0.6875, 0.5, 0.75, 0.5, 0.75, 0.5642, 0.7188, 0.5642, 0.7188, 0.5, 0.7812, 0.5, 0.7812, 0.5642, 0.75, 0.5642, 0.75, 0.5, 0.8125, 0.5, 0.8125, 0.5642, 0.7812, 0.5642, 0.7812, 0.5, 0.8438, 0.5, 0.8437, 0.5642, 0.8125, 0.5642, 0.8125, 0.5, 0.875, 0.5, 0.875, 0.5642, 0.8437, 0.5642, 0.8438, 0.5, 0.9062, 0.5, 0.9063, 0.5642, 0.875, 0.5642, 0.875, 0.5, 0.9375, 0.5, 0.9375, 0.5642, 0.9063, 0.5642, 0.9062, 0.5, 0.9688, 0.5, 0.9688, 0.5642, 0.9375, 0.5642, 0.9375, 0.5, 1.0, 0.5, 1.0, 0.5642, 0.9688, 0.5642, 0.9688, 0.5, 1.0, 0.7316, 1.0, 0.8349, 0.9688, 0.8349, 0.9688, 0.7316, 0.9688, 0.7316, 0.9688, 0.8349, 0.9375, 0.8349, 0.9375, 0.7316, 0.9375, 0.7316, 0.9375, 0.8349, 0.9062, 0.8349, 0.9062, 0.7316, 0.9062, 0.7316, 0.9062, 0.8349, 0.875, 0.8349, 0.875, 0.7316, 0.875, 0.7316, 0.875, 0.8349, 0.8438, 0.8349, 0.8438, 0.7316, 0.8438, 0.7316, 0.8438, 0.8349, 0.8125, 0.8349, 0.8125, 0.7316, 0.8125, 0.7316, 0.8125, 0.8349, 0.7812, 0.8349, 0.7812, 0.7316, 0.7812, 0.7316, 0.7812, 0.8349, 0.75, 0.8349, 0.75, 0.7316, 0.75, 0.7316, 0.75, 0.8349, 0.7188, 0.8349, 0.7187, 0.7316, 0.7187, 0.7316, 0.7188, 0.8349, 0.6875, 0.8349, 0.6875, 0.7316, 0.6875, 0.7316, 0.6875, 0.8349, 0.6562, 0.8349, 0.6563, 0.7316, 0.6563, 0.7316, 0.6562, 0.8349, 0.625, 0.8349, 0.625, 0.7316, 0.625, 0.7316, 0.625, 0.8349, 0.5938, 0.8349, 0.5937, 0.7316, 0.5937, 0.7316, 0.5938, 0.8349, 0.5625, 0.8349, 0.5625, 0.7316, 0.5625, 0.7316, 0.5625, 0.8349, 0.5312, 0.8349, 0.5312, 0.7316, 0.5312, 0.7316, 0.5312, 0.8349, 0.5, 0.8349, 0.5, 0.7316, 0.5, 0.7316, 0.5, 0.8349, 0.4688, 0.8349, 0.4688, 0.7316, 0.4688, 0.7316, 0.4688, 0.8349, 0.4375, 0.8349, 0.4375, 0.7316, 0.4375, 0.7316, 0.4375, 0.8349, 0.4063, 0.8349, 0.4063, 0.7316, 0.4063, 0.7316, 0.4063, 0.8349, 0.375, 0.8349, 0.375, 0.7316, 0.375, 0.7316, 0.375, 0.8349, 0.3438, 0.8349, 0.3438, 0.7316, 0.3438, 0.7316, 0.3438, 0.8349, 0.3125, 0.8349, 0.3125, 0.7316, 0.3125, 0.7316, 0.3125, 0.8349, 0.2812, 0.8349, 0.2812, 0.7316, 0.2812, 0.7316, 0.2812, 0.8349, 0.25, 0.8349, 0.25, 0.7316, 0.25, 0.7316, 0.25, 0.8349, 0.2188, 0.8349, 0.2188, 0.7316, 0.2188, 0.7316, 0.2188, 0.8349, 0.1875, 0.8349, 0.1875, 0.7316, 0.1875, 0.7316, 0.1875, 0.8349, 0.1562, 0.8349, 0.1562, 0.7316, 0.1562, 0.7316, 0.1562, 0.8349, 0.125, 0.8349, 0.125, 0.7316, 0.125, 0.7316, 0.125, 0.8349, 0.09375, 0.8349, 0.09375, 0.7316, 0.09375, 0.7316, 0.09375, 0.8349, 0.0625, 0.8349, 0.0625, 0.7316, 0.0625, 0.7316, 0.0625, 0.8349, 0.03125, 0.8349, 0.03125, 0.7316, 0.03125, 0.7316, 0.03125, 0.8349, 0.0, 0.8349, 0.0, 0.7316, 1.0, 0.8349, 1.0, 0.8915, 0.9688, 0.8915, 0.9688, 0.8349, 0.9688, 0.8349, 0.9688, 0.8915, 0.9375, 0.8915, 0.9375, 0.8349, 0.9375, 0.8349, 0.9375, 0.8915, 0.9063, 0.8915, 0.9062, 0.8349, 0.9062, 0.8349, 0.9063, 0.8915, 0.875, 0.8915, 0.875, 0.8349, 0.875, 0.8349, 0.875, 0.8915, 0.8438, 0.8915, 0.8438, 0.8349, 0.8438, 0.8349, 0.8438, 0.8915, 0.8125, 0.8915, 0.8125, 0.8349, 0.8125, 0.8349, 0.8125, 0.8915, 0.7812, 0.8915, 0.7812, 0.8349, 0.7812, 0.8349, 0.7812, 0.8915, 0.75, 0.8915, 0.75, 0.8349, 0.75, 0.8349, 0.75, 0.8915, 0.7187, 0.8915, 0.7188, 0.8349, 0.7188, 0.8349, 0.7187, 0.8915, 0.6875, 0.8915, 0.6875, 0.8349, 0.6875, 0.8349, 0.6875, 0.8915, 0.6562, 0.8915, 0.6562, 0.8349, 0.6562, 0.8349, 0.6562, 0.8915, 0.625, 0.8915, 0.625, 0.8349, 0.625, 0.8349, 0.625, 0.8915, 0.5938, 0.8915, 0.5938, 0.8349, 0.5938, 0.8349, 0.5938, 0.8915, 0.5625, 0.8915, 0.5625, 0.8349, 0.5625, 0.8349, 0.5625, 0.8915, 0.5313, 0.8915, 0.5312, 0.8349, 0.5312, 0.8349, 0.5313, 0.8915, 0.5, 0.8915, 0.5, 0.8349, 0.5, 0.8349, 0.5, 0.8915, 0.4688, 0.8915, 0.4688, 0.8349, 0.4688, 0.8349, 0.4688, 0.8915, 0.4375, 0.8915, 0.4375, 0.8349, 0.4375, 0.8349, 0.4375, 0.8915, 0.4062, 0.8915, 0.4063, 0.8349, 0.4063, 0.8349, 0.4062, 0.8915, 0.375, 0.8915, 0.375, 0.8349, 0.375, 0.8349, 0.375, 0.8915, 0.3437, 0.8915, 0.3438, 0.8349, 0.3438, 0.8349, 0.3437, 0.8915, 0.3125, 0.8915, 0.3125, 0.8349, 0.3125, 0.8349, 0.3125, 0.8915, 0.2812, 0.8915, 0.2812, 0.8349, 0.2812, 0.8349, 0.2812, 0.8915, 0.25, 0.8915, 0.25, 0.8349, 0.25, 0.8349, 0.25, 0.8915, 0.2188, 0.8915, 0.2188, 0.8349, 0.2188, 0.8349, 0.2188, 0.8915, 0.1875, 0.8915, 0.1875, 0.8349, 0.1875, 0.8349, 0.1875, 0.8915, 0.1562, 0.8915, 0.1562, 0.8349, 0.1562, 0.8349, 0.1562, 0.8915, 0.125, 0.8915, 0.125, 0.8349, 0.125, 0.8349, 0.125, 0.8915, 0.09375, 0.8915, 0.09375, 0.8349, 0.09375, 0.8349, 0.09375, 0.8915, 0.0625, 0.8915, 0.0625, 0.8349, 0.0625, 0.8349, 0.0625, 0.8915, 0.03125, 0.8915, 0.03125, 0.8349, 0.03125, 0.8349, 0.03125, 0.8915, 0.0, 0.8915, 0.0, 0.8349, 0.03125, 0.6284, 0.03125, 0.7316, 0.0, 0.7316, 0.0, 0.6284, 0.0625, 0.6284, 0.0625, 0.7316, 0.03125, 0.7316, 0.03125, 0.6284, 0.09375, 0.6284, 0.09375, 0.7316, 0.0625, 0.7316, 0.0625, 0.6284, 0.125, 0.6284, 0.125, 0.7316, 0.09375, 0.7316, 0.09375, 0.6284, 0.1562, 0.6284, 0.1562, 0.7316, 0.125, 0.7316, 0.125, 0.6284, 0.1875, 0.6284, 0.1875, 0.7316, 0.1562, 0.7316, 0.1562, 0.6284, 0.2188, 0.6284, 0.2188, 0.7316, 0.1875, 0.7316, 0.1875, 0.6284, 0.25, 0.6284, 0.25, 0.7316, 0.2188, 0.7316, 0.2188, 0.6284, 0.2812, 0.6284, 0.2812, 0.7316, 0.25, 0.7316, 0.25, 0.6284, 0.3125, 0.6284, 0.3125, 0.7316, 0.2812, 0.7316, 0.2812, 0.6284, 0.3438, 0.6284, 0.3438, 0.7316, 0.3125, 0.7316, 0.3125, 0.6284, 0.375, 0.6284, 0.375, 0.7316, 0.3438, 0.7316, 0.3438, 0.6284, 0.4062, 0.6284, 0.4063, 0.7316, 0.375, 0.7316, 0.375, 0.6284, 0.4375, 0.6284, 0.4375, 0.7316, 0.4063, 0.7316, 0.4062, 0.6284, 0.4688, 0.6284, 0.4688, 0.7316, 0.4375, 0.7316, 0.4375, 0.6284, 0.5, 0.6284, 0.5, 0.7316, 0.4688, 0.7316, 0.4688, 0.6284, 0.5312, 0.6284, 0.5312, 0.7316, 0.5, 0.7316, 0.5, 0.6284, 0.5625, 0.6284, 0.5625, 0.7316, 0.5312, 0.7316, 0.5312, 0.6284, 0.5938, 0.6284, 0.5937, 0.7316, 0.5625, 0.7316, 0.5625, 0.6284, 0.625, 0.6284, 0.625, 0.7316, 0.5937, 0.7316, 0.5938, 0.6284, 0.6562, 0.6284, 0.6563, 0.7316, 0.625, 0.7316, 0.625, 0.6284, 0.6875, 0.6284, 0.6875, 0.7316, 0.6563, 0.7316, 0.6562, 0.6284, 0.7188, 0.6284, 0.7187, 0.7316, 0.6875, 0.7316, 0.6875, 0.6284, 0.75, 0.6284, 0.75, 0.7316, 0.7187, 0.7316, 0.7188, 0.6284, 0.7812, 0.6284, 0.7812, 0.7316, 0.75, 0.7316, 0.75, 0.6284, 0.8125, 0.6284, 0.8125, 0.7316, 0.7812, 0.7316, 0.7812, 0.6284, 0.8438, 0.6284, 0.8438, 0.7316, 0.8125, 0.7316, 0.8125, 0.6284, 0.875, 0.6284, 0.875, 0.7316, 0.8438, 0.7316, 0.8438, 0.6284, 0.9062, 0.6284, 0.9062, 0.7316, 0.875, 0.7316, 0.875, 0.6284, 0.9375, 0.6284, 0.9375, 0.7316, 0.9062, 0.7316, 0.9062, 0.6284, 0.9688, 0.6284, 0.9688, 0.7316, 0.9375, 0.7316, 0.9375, 0.6284, 1.0, 0.6284, 1.0, 0.7316, 0.9688, 0.7316, 0.9688, 0.6284, 0.03125, 0.9612, 0.03125, 0.974, 0.0, 0.974, 0.0, 0.9612, 0.0625, 0.9612, 0.0625, 0.974, 0.03125, 0.974, 0.03125, 0.9612, 0.09375, 0.9612, 0.09375, 0.974, 0.0625, 0.974, 0.0625, 0.9612, 0.125, 0.9612, 0.125, 0.974, 0.09375, 0.974, 0.09375, 0.9612, 0.1562, 0.9612, 0.1563, 0.974, 0.125, 0.974, 0.125, 0.9612, 0.1875, 0.9612, 0.1875, 0.974, 0.1563, 0.974, 0.1562, 0.9612, 0.2188, 0.9612, 0.2188, 0.974, 0.1875, 0.974, 0.1875, 0.9612, 0.25, 0.9612, 0.25, 0.974, 0.2188, 0.974, 0.2188, 0.9612, 0.2812, 0.9612, 0.2812, 0.974, 0.25, 0.974, 0.25, 0.9612, 0.3125, 0.9612, 0.3125, 0.974, 0.2812, 0.974, 0.2812, 0.9612, 0.3438, 0.9612, 0.3438, 0.974, 0.3125, 0.974, 0.3125, 0.9612, 0.375, 0.9612, 0.375, 0.974, 0.3438, 0.974, 0.3438, 0.9612, 0.4062, 0.9612, 0.4062, 0.974, 0.375, 0.974, 0.375, 0.9612, 0.4375, 0.9612, 0.4375, 0.974, 0.4062, 0.974, 0.4062, 0.9612, 0.4688, 0.9612, 0.4688, 0.974, 0.4375, 0.974, 0.4375, 0.9612, 0.5, 0.9612, 0.5, 0.974, 0.4688, 0.974, 0.4688, 0.9612, 0.5312, 0.9612, 0.5312, 0.974, 0.5, 0.974, 0.5, 0.9612, 0.5625, 0.9612, 0.5625, 0.974, 0.5312, 0.974, 0.5312, 0.9612, 0.5938, 0.9612, 0.5937, 0.974, 0.5625, 0.974, 0.5625, 0.9612, 0.625, 0.9612, 0.625, 0.974, 0.5937, 0.974, 0.5938, 0.9612, 0.6562, 0.9612, 0.6562, 0.974, 0.625, 0.974, 0.625, 0.9612, 0.6875, 0.9612, 0.6875, 0.974, 0.6562, 0.974, 0.6562, 0.9612, 0.7188, 0.9612, 0.7188, 0.974, 0.6875, 0.974, 0.6875, 0.9612, 0.75, 0.9612, 0.75, 0.974, 0.7188, 0.974, 0.7188, 0.9612, 0.7812, 0.9612, 0.7812, 0.974, 0.75, 0.974, 0.75, 0.9612, 0.8125, 0.9612, 0.8125, 0.974, 0.7812, 0.974, 0.7812, 0.9612, 0.8438, 0.9612, 0.8438, 0.974, 0.8125, 0.974, 0.8125, 0.9612, 0.875, 0.9612, 0.875, 0.974, 0.8438, 0.974, 0.8438, 0.9612, 0.9062, 0.9612, 0.9062, 0.974, 0.875, 0.974, 0.875, 0.9612, 0.9375, 0.9612, 0.9375, 0.974, 0.9062, 0.974, 0.9062, 0.9612, 0.9688, 0.9612, 0.9688, 0.974, 0.9375, 0.974, 0.9375, 0.9612, 1.0, 0.9612, 1.0, 0.974, 0.9688, 0.974, 0.9688, 0.9612, 1.0, 0.9481, 1.0, 0.9612, 0.9688, 0.9612, 0.9688, 0.9481, 0.9688, 0.9481, 0.9688, 0.9612, 0.9375, 0.9612, 0.9375, 0.9481, 0.9375, 0.9481, 0.9375, 0.9612, 0.9062, 0.9612, 0.9062, 0.9481, 0.9062, 0.9481, 0.9062, 0.9612, 0.875, 0.9612, 0.875, 0.9481, 0.875, 0.9481, 0.875, 0.9612, 0.8438, 0.9612, 0.8438, 0.9481, 0.8438, 0.9481, 0.8438, 0.9612, 0.8125, 0.9612, 0.8125, 0.9481, 0.8125, 0.9481, 0.8125, 0.9612, 0.7812, 0.9612, 0.7813, 0.9481, 0.7813, 0.9481, 0.7812, 0.9612, 0.75, 0.9612, 0.75, 0.9481, 0.75, 0.9481, 0.75, 0.9612, 0.7188, 0.9612, 0.7188, 0.9481, 0.7188, 0.9481, 0.7188, 0.9612, 0.6875, 0.9612, 0.6875, 0.9481, 0.6875, 0.9481, 0.6875, 0.9612, 0.6562, 0.9612, 0.6562, 0.9481, 0.6562, 0.9481, 0.6562, 0.9612, 0.625, 0.9612, 0.625, 0.9481, 0.625, 0.9481, 0.625, 0.9612, 0.5938, 0.9612, 0.5938, 0.9481, 0.5938, 0.9481, 0.5938, 0.9612, 0.5625, 0.9612, 0.5625, 0.9481, 0.5625, 0.9481, 0.5625, 0.9612, 0.5312, 0.9612, 0.5312, 0.9481, 0.5312, 0.9481, 0.5312, 0.9612, 0.5, 0.9612, 0.5, 0.9481, 0.5, 0.9481, 0.5, 0.9612, 0.4688, 0.9612, 0.4687, 0.9481, 0.4687, 0.9481, 0.4688, 0.9612, 0.4375, 0.9612, 0.4375, 0.9481, 0.4375, 0.9481, 0.4375, 0.9612, 0.4062, 0.9612, 0.4062, 0.9481, 0.4062, 0.9481, 0.4062, 0.9612, 0.375, 0.9612, 0.375, 0.9481, 0.375, 0.9481, 0.375, 0.9612, 0.3438, 0.9612, 0.3438, 0.9481, 0.3438, 0.9481, 0.3438, 0.9612, 0.3125, 0.9612, 0.3125, 0.9481, 0.3125, 0.9481, 0.3125, 0.9612, 0.2812, 0.9612, 0.2812, 0.9481, 0.2812, 0.9481, 0.2812, 0.9612, 0.25, 0.9612, 0.25, 0.9481, 0.25, 0.9481, 0.25, 0.9612, 0.2188, 0.9612, 0.2188, 0.9481, 0.2188, 0.9481, 0.2188, 0.9612, 0.1875, 0.9612, 0.1875, 0.9481, 0.1875, 0.9481, 0.1875, 0.9612, 0.1562, 0.9612, 0.1562, 0.9481, 0.1562, 0.9481, 0.1562, 0.9612, 0.125, 0.9612, 0.125, 0.9481, 0.125, 0.9481, 0.125, 0.9612, 0.09375, 0.9612, 0.09375, 0.9481, 0.09375, 0.9481, 0.09375, 0.9612, 0.0625, 0.9612, 0.0625, 0.9481, 0.0625, 0.9481, 0.0625, 0.9612, 0.03125, 0.9612, 0.03125, 0.9481, 0.03125, 0.9481, 0.03125, 0.9612, 0.0, 0.9612, 0.0, 0.9481, 0.2968, 0.4854, 0.25, 0.49, 0.2032, 0.4854, 0.1582, 0.4717, 0.1167, 0.4496, 0.08029, 0.4197, 0.05045, 0.3833, 0.02827, 0.3418, 0.01461, 0.2968, 0.01, 0.25, 0.01461, 0.2032, 0.02827, 0.1582, 0.05045, 0.1167, 0.08029, 0.08029, 0.1167, 0.05045, 0.1582, 0.02827, 0.2032, 0.01461, 0.25, 0.01, 0.2968, 0.01461, 0.3418, 0.02827, 0.3833, 0.05045, 0.4197, 0.08029, 0.4496, 0.1167, 0.4717, 0.1582, 0.4854, 0.2032, 0.49, 0.25, 0.4854, 0.2968, 0.4717, 0.3418, 0.4496, 0.3833, 0.4197, 0.4197, 0.3833, 0.4496, 0.3418, 0.4717, 0.7812, 1.0, 0.8125, 1.0, 0.8125, 1.0, 0.7812, 1.0, 0.5, 1.0, 0.5312, 1.0, 0.5312, 1.0, 0.5, 1.0, 0.2188, 1.0, 0.25, 1.0, 0.25, 1.0, 0.2188, 1.0, 0.9062, 1.0, 0.9375, 1.0, 0.9375, 1.0, 0.9062, 1.0, 0.625, 1.0, 0.6562, 1.0, 0.6562, 1.0, 0.625, 1.0, 0.3438, 1.0, 0.375, 1.0, 0.375, 1.0, 0.3438, 1.0, 0.0625, 1.0, 0.09375, 1.0, 0.09375, 1.0, 0.0625, 1.0, 0.75, 1.0, 0.7812, 1.0, 0.7812, 1.0, 0.75, 1.0, 0.4688, 1.0, 0.5, 1.0, 0.5, 1.0, 0.4688, 1.0, 0.1875, 1.0, 0.2188, 1.0, 0.2188, 1.0, 0.1875, 1.0, 0.875, 1.0, 0.9062, 1.0, 0.9062, 1.0, 0.875, 1.0, 0.5938, 1.0, 0.625, 1.0, 0.625, 1.0, 0.5938, 1.0, 0.3125, 1.0, 0.3438, 1.0, 0.3438, 1.0, 0.3125, 1.0, 0.03125, 1.0, 0.0625, 1.0, 0.0625, 1.0, 0.03125, 1.0, 0.7188, 1.0, 0.75, 1.0, 0.75, 1.0, 0.7188, 1.0, 0.4375, 1.0, 0.4688, 1.0, 0.4688, 1.0, 0.4375, 1.0, 0.1562, 1.0, 0.1875, 1.0, 0.1875, 1.0, 0.1562, 1.0, 0.8438, 1.0, 0.875, 1.0, 0.875, 1.0, 0.8438, 1.0, 0.5625, 1.0, 0.5938, 1.0, 0.5938, 1.0, 0.5625, 1.0, 0.2812, 1.0, 0.3125, 1.0, 0.3125, 1.0, 0.2812, 1.0, 0.9688, 1.0, 1.0, 1.0, 1.0, 1.0, 0.9688, 1.0, 0.0, 1.0, 0.03125, 1.0, 0.03125, 1.0, 0.0, 1.0, 0.6875, 1.0, 0.7188, 1.0, 0.7188, 1.0, 0.6875, 1.0, 0.4062, 1.0, 0.4375, 1.0, 0.4375, 1.0, 0.4062, 1.0, 0.125, 1.0, 0.1562, 1.0, 0.1562, 1.0, 0.125, 1.0, 0.8125, 1.0, 0.8438, 1.0, 0.8438, 1.0, 0.8125, 1.0, 0.5312, 1.0, 0.5625, 1.0, 0.5625, 1.0, 0.5312, 1.0, 0.25, 1.0, 0.2812, 1.0, 0.2812, 1.0, 0.25, 1.0, 0.9375, 1.0, 0.9688, 1.0, 0.9688, 1.0, 0.9375, 1.0, 0.6562, 1.0, 0.6875, 1.0, 0.6875, 1.0, 0.6562, 1.0, 0.375, 1.0, 0.4062, 1.0, 0.4062, 1.0, 0.375, 1.0])
me_cylinder_001.use_remesh_fix_poles = True
me_cylinder_001.use_remesh_preserve_attributes = False
me_cylinder_001.use_mirror_vertex_groups = False
me_cylinder_001.update()

# ---- objects
ob_cube = bpy.data.objects.new('Cube', me_cube)
ob_light = bpy.data.objects.new('Light', light_light)
ob_camera = bpy.data.objects.new('Camera', cam_camera)
ob_cylinder = bpy.data.objects.new('Cylinder', me_cylinder_001)

# ---- transforms, parenting, visibility, modifiers, constraints
ob_cube.location = (0.0, 0.0, 0.0)
ob_cube.lock_rotations_4d = False
ob_cube.empty_display_type = 'ARROWS'
ob_cube.lineart.crease_threshold = 0.0
_m = ob_cube.modifiers.new('Mirror', 'MIRROR')
_m.use_clip = True
_m = ob_cube.modifiers.new('Subdivision', 'SUBSURF')
_m.uv_smooth = 'PRESERVE_CORNERS'
_m.levels = 2
ob_light.location = (4.076, 1.005, 5.904)
ob_light.rotation_euler = (0.6503, 0.05522, 1.866)
ob_light.lock_rotations_4d = False
ob_light.empty_display_type = 'ARROWS'
ob_light.color = (0.0, 0.0, 0.0, 0.0)
ob_light.lineart.crease_threshold = 0.0
ob_camera.location = (7.359, -6.926, 4.958)
ob_camera.rotation_euler = (1.109, 0.0, 0.8149)
ob_camera.lock_rotations_4d = False
ob_camera.empty_display_type = 'ARROWS'
ob_camera.color = (0.0, 0.0, 0.0, 0.0)
ob_camera.display_type = 'WIRE'
ob_camera.lineart.crease_threshold = 0.0
ob_cylinder.location = (0.01726, 0.7201, 3.339)
ob_cylinder.rotation_euler = (0.1786, -0.0, 0.0)
ob_cylinder.lineart.crease_threshold = 0.0

# ---- collection membership
col_collection.objects.link(ob_cube)
col_collection.objects.link(ob_light)
col_collection.objects.link(ob_camera)
col_collection.objects.link(ob_cylinder)

# ---- scene / render settings (as saved in the file)
scene.camera = ob_camera
scene.frame_start = 1; scene.frame_end = 250; scene.frame_set(1)
scene.render.engine = 'BLENDER_EEVEE_NEXT'
scene.cycles.use_denoising = False
scene.cycles.samples = 128
scene.cycles.sampling_pattern = 'TABULATED_SOBOL'
scene.cycles.use_adaptive_sampling = False
scene.cycles.use_light_tree = False
scene.view_settings.view_transform = 'Filmic'
bpy.context.view_layer.update()
